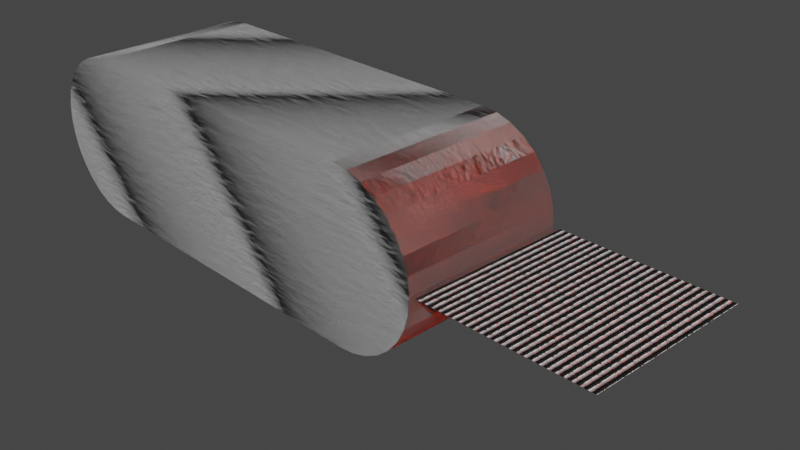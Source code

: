 # Source: LavaProceduralTexture.blend  (saved by Blender 3.6.13; exported with 4.5.12 LTS)
import bpy
from mathutils import Matrix  # noqa: F401  (used for matrix-valued properties, if any)

bpy.ops.wm.read_factory_settings(use_empty=True)
scene = bpy.context.scene
scene.name = 'Scene'

# ---- collections
col_collection = bpy.data.collections.new('Collection'); scene.collection.children.link(col_collection)

# ---- materials (node trees are filled in below, after node groups)
mat_lava = bpy.data.materials.new('Lava')
mat_material_001 = bpy.data.materials.new('Material.001')
mat_material_002 = bpy.data.materials.new('Material.002')

# ---- material node trees
mat_lava.use_nodes = True; mat_lava.node_tree.nodes.clear()
_N = mat_lava.node_tree.nodes; _L = mat_lava.node_tree.links
n0 = _N.new('ShaderNodeOutputMaterial'); n0.name = 'Material Output'; n0.location = (817, 319)
n1 = _N.new('ShaderNodeTexNoise'); n1.name = 'Noise Texture'; n1.location = (-768, 216)
n1.inputs[2].default_value = 2.1
n1.inputs[3].default_value = 8.6
n1.inputs[8].default_value = 7.3
n2 = _N.new('ShaderNodeBsdfPrincipled'); n2.name = 'Principled BSDF'; n2.location = (327, 300)
n2.distribution = 'GGX'
n2.subsurface_method = 'RANDOM_WALK_SKIN'
n2.inputs[2].default_value = 0.5709
n2.inputs[3].default_value = 1.45
n2.inputs[13].default_value = 0.0
n3 = _N.new('ShaderNodeVectorMath'); n3.name = 'Vector Math'; n3.location = (61, 303)
n3.operation = 'MULTIPLY'
n4 = _N.new('ShaderNodeRGB'); n4.name = 'RGB'; n4.location = (-363, 146)
n4.outputs[0].default_value = (0.5, 0.0192, 0.0, 1.0)
n5 = _N.new('ShaderNodeMath'); n5.name = 'Math'; n5.location = (28, -96)
n5.operation = 'MULTIPLY'
n5.inputs[1].default_value = 1000.0
n6 = _N.new('ShaderNodeMath'); n6.name = 'Math.004'; n6.location = (-192, -59)
n6.operation = 'GREATER_THAN'
n6.inputs[1].default_value = 0.04
n7 = _N.new('ShaderNodeTexNoise'); n7.name = 'Musgrave Texture'; n7.location = (-454, 215)
n7.width = 150
n7.noise_type = 'RIDGED_MULTIFRACTAL'
n7.normalize = False
n7.inputs[2].default_value = 30.4
n7.inputs[3].default_value = 14.0
n7.inputs[4].default_value = 0.05643
n7.inputs[5].default_value = 2.9
n7.inputs[7].default_value = 0.0
n8 = _N.new('ShaderNodeTexCoord'); n8.name = 'Texture Coordinate'; n8.location = (-1390, 182)
n9 = _N.new('ShaderNodeVectorMath'); n9.name = 'Vector Math.001'; n9.location = (-988, 69)
n10 = _N.new('ShaderNodeValue'); n10.name = 'Value'; n10.location = (-1428, -156)
n10.outputs[0].default_value = 234.0
n11 = _N.new('ShaderNodeMath'); n11.name = 'Math.001'; n11.location = (-1208, -75)
n11.operation = 'MULTIPLY'
n11.inputs[1].default_value = 0.001
_L.new(n2.outputs[0], n0.inputs[0])
_L.new(n3.outputs[0], n2.inputs[0])
_L.new(n1.outputs[0], n7.inputs[0])
_L.new(n7.outputs[0], n3.inputs[0])
_L.new(n4.outputs[0], n3.inputs[1])
_L.new(n5.outputs[0], n2.inputs[28])
_L.new(n3.outputs[0], n2.inputs[27])
_L.new(n6.outputs[0], n5.inputs[0])
_L.new(n7.outputs[0], n6.inputs[0])
_L.new(n8.outputs[0], n9.inputs[0])
_L.new(n11.outputs[0], n9.inputs[1])
_L.new(n9.outputs[0], n1.inputs[0])
_L.new(n10.outputs[0], n11.inputs[0])
n0.is_active_output = True
mat_material_001.use_nodes = True; mat_material_001.node_tree.nodes.clear()
_N = mat_material_001.node_tree.nodes; _L = mat_material_001.node_tree.links
n0 = _N.new('ShaderNodeBsdfPrincipled'); n0.name = 'Principled BSDF'; n0.location = (126, 300)
n0.distribution = 'GGX'
n0.subsurface_method = 'RANDOM_WALK_SKIN'
n0.inputs[3].default_value = 1.45
n0.inputs[27].default_value = (0.0, 0.0, 0.0, 1.0)
n0.inputs[28].default_value = 1.0
n1 = _N.new('ShaderNodeTexWave'); n1.name = 'Wave Texture'; n1.location = (-626, 324)
n1.inputs[1].default_value = 7.7
n2 = _N.new('ShaderNodeVectorMath'); n2.name = 'Vector Math'; n2.location = (-375, 51)
n3 = _N.new('ShaderNodeTexNoise'); n3.name = 'Noise Texture'; n3.location = (-665, 4)
n3.inputs[2].default_value = 20.5
n4 = _N.new('ShaderNodeOutputMaterial'); n4.name = 'Material Output'; n4.location = (512, 298)
n5 = _N.new('ShaderNodeBump'); n5.name = 'Bump'; n5.location = (-152, 37)
n5.inputs[1].default_value = 0.5
n5.inputs[2].default_value = 1.0
_L.new(n0.outputs[0], n4.inputs[0])
_L.new(n1.outputs[0], n0.inputs[0])
_L.new(n5.outputs[0], n0.inputs[5])
_L.new(n1.outputs[1], n2.inputs[0])
_L.new(n3.outputs[0], n2.inputs[1])
_L.new(n2.outputs[0], n5.inputs[3])
n4.is_active_output = True
mat_material_002.use_nodes = True; mat_material_002.node_tree.nodes.clear()

# ---- world
world_world = bpy.data.worlds.new('World'); scene.world = world_world
world_world.use_nodes = True; world_world.node_tree.nodes.clear()
_N = world_world.node_tree.nodes; _L = world_world.node_tree.links
n0 = _N.new('ShaderNodeOutputWorld'); n0.name = 'World Output'; n0.location = (300, 300)
n1 = _N.new('ShaderNodeBackground'); n1.name = 'Background'; n1.location = (10, 300)
n1.inputs[0].default_value = (0.05088, 0.05088, 0.05088, 1.0)
_L.new(n1.outputs[0], n0.inputs[0])
n0.is_active_output = True
world_world.color = (0.05088, 0.05088, 0.05088)
world_world.use_sun_shadow = False
world_world.sun_shadow_jitter_overblur = 0.0

# ---- cameras
cam_camera = bpy.data.cameras.new('Camera')
cam_camera.clip_end = 100.0
cam_camera.ortho_scale = 7.314

# ---- meshes
me_plane = bpy.data.meshes.new('Plane')
me_plane.from_pydata([(-1.0, -1.0, 0.0), (1.0, -1.0, 0.0), (-1.0, 1.0, 0.0), (1.0, 1.0, 0.0), (-1.0, 0.0, 0.0), (0.0, -1.0, 0.0), (1.0, 0.0, 0.0), (0.0, 1.0, 0.0), (0.0, 0.0, 0.0)], [], [(8, 6, 3, 7), (4, 8, 7, 2), (0, 5, 8, 4), (5, 1, 6, 8)])
_uv = me_plane.uv_layers.new(name='UVMap')
_uv.uv.foreach_set('vector', [0.5, 0.5, 1.0, 0.5, 1.0, 1.0, 0.5, 1.0, 0.0, 0.5, 0.5, 0.5, 0.5, 1.0, 0.0, 1.0, 0.0, 0.0, 0.5, 0.0, 0.5, 0.5, 0.0, 0.5, 0.5, 0.0, 1.0, 0.0, 1.0, 0.5, 0.5, 0.5])
me_plane.materials.append(mat_lava)
me_plane.update()
me_plane_001 = bpy.data.meshes.new('Plane.001')
me_plane_001.from_pydata([(-1.0, -1.0, 0.0), (1.0, -1.0, 0.0), (-1.0, 1.0, 0.0), (1.0, 1.0, 0.0)], [], [(0, 1, 3, 2)])
_uv = me_plane_001.uv_layers.new(name='UVMap')
_uv.uv.foreach_set('vector', [0.0, 0.0, 1.0, 0.0, 1.0, 1.0, 0.0, 1.0])
me_plane_001.materials.append(mat_material_001)
me_plane_001.update()
me_cylinder = bpy.data.meshes.new('Cylinder')
me_cylinder.from_pydata([(0.0, 1.0, -1.0), (0.0, 1.0, 1.0), (0.1951, 0.9808, -1.0), (0.1951, 0.9808, 1.0), (0.3827, 0.9239, -1.0), (0.3827, 0.9239, 1.0), (0.5556, 0.8315, -1.0), (0.5556, 0.8315, 1.0), (0.7071, 0.7071, -1.0), (0.7071, 0.7071, 1.0), (0.8315, 0.5556, -1.0), (0.8315, 0.5556, 1.0), (0.9239, 0.3827, -1.0), (0.9239, 0.3827, 1.0), (0.9808, 0.1951, -1.0), (0.9808, 0.1951, 1.0), (1.0, 0.0, -1.0), (1.0, 0.0, 1.0), (0.9808, -0.1951, -1.0), (0.9808, -0.1951, 1.0), (0.9239, -0.3827, -1.0), (0.9239, -0.3827, 1.0), (0.8315, -0.5556, -1.0), (0.8315, -0.5556, 1.0), (0.7071, -0.7071, -1.0), (0.7071, -0.7071, 1.0), (0.5556, -0.8315, -1.0), (0.5556, -0.8315, 1.0), (0.3827, -0.9239, -1.0), (0.3827, -0.9239, 1.0), (0.1951, -0.9808, -1.0), (0.1951, -0.9808, 1.0), (0.0, -1.0, -1.0), (0.0, -1.0, 1.0), (-4.064, 1.0, 1.0), (-4.064, -1.0, -1.0), (-4.064, -1.0, 1.0), (-4.259, -0.9808, -1.0), (-4.259, -0.9808, 1.0), (-4.446, -0.9239, -1.0), (-4.446, -0.9239, 1.0), (-4.619, -0.8315, -1.0), (-4.619, -0.8315, 1.0), (-4.771, -0.7071, -1.0), (-4.771, -0.7071, 1.0), (-4.895, -0.5556, -1.0), (-4.895, -0.5556, 1.0), (-4.988, -0.3827, -1.0), (-4.988, -0.3827, 1.0), (-5.044, -0.1951, -1.0), (-5.044, -0.1951, 1.0), (-5.064, 0.0, -1.0), (-5.064, 0.0, 1.0), (-5.044, 0.1951, -1.0), (-5.044, 0.1951, 1.0), (-4.988, 0.3827, -1.0), (-4.988, 0.3827, 1.0), (-4.895, 0.5556, -1.0), (-4.895, 0.5556, 1.0), (-4.771, 0.7071, -1.0), (-4.771, 0.7071, 1.0), (-4.619, 0.8315, -1.0), (-4.619, 0.8315, 1.0), (-4.446, 0.9239, -1.0), (-4.446, 0.9239, 1.0), (-4.259, 0.9808, -1.0), (-4.259, 0.9808, 1.0), (-4.057, 0.9994, -1.0)], [], [(2, 3, 5, 4), (4, 5, 7, 6), (6, 7, 9, 8), (8, 9, 11, 10), (10, 11, 13, 12), (12, 13, 15, 14), (14, 15, 17, 16), (16, 17, 19, 18), (18, 19, 21, 20), (20, 21, 23, 22), (22, 23, 25, 24), (24, 25, 27, 26), (26, 27, 29, 28), (28, 29, 31, 30), (30, 31, 33, 32), (3, 1, 33, 31, 29, 27, 25, 23, 21, 19, 17, 15, 13, 11, 9, 7, 5), (35, 36, 38, 37), (37, 38, 40, 39), (39, 40, 42, 41), (41, 42, 44, 43), (43, 44, 46, 45), (45, 46, 48, 47), (47, 48, 50, 49), (49, 50, 52, 51), (51, 52, 54, 53), (53, 54, 56, 55), (55, 56, 58, 57), (57, 58, 60, 59), (59, 60, 62, 61), (61, 62, 64, 63), (63, 64, 66, 65), (1, 34, 36, 33), (66, 34, 67, 65), (36, 34, 66, 64, 62, 60, 58, 56, 54, 52, 50, 48, 46, 44, 42, 40, 38), (32, 33, 36, 35), (35, 67, 0, 32), (3, 2, 0, 1), (2, 4, 6, 8, 10, 12, 14, 16, 18, 20, 22, 24, 26, 28, 30, 32, 0), (35, 37, 39, 41, 43, 45, 47, 49, 51, 53, 55, 57, 59, 61, 63, 65, 67)])
_uv = me_cylinder.uv_layers.new(name='UVMap')
_uv.uv.foreach_set('vector', [0.9688, 0.5, 0.9688, 1.0, 0.9375, 1.0, 0.9375, 0.5, 0.9375, 0.5, 0.9375, 1.0, 0.9062, 1.0, 0.9062, 0.5, 0.9062, 0.5, 0.9062, 1.0, 0.875, 1.0, 0.875, 0.5, 0.875, 0.5, 0.875, 1.0, 0.8438, 1.0, 0.8438, 0.5, 0.8438, 0.5, 0.8438, 1.0, 0.8125, 1.0, 0.8125, 0.5, 0.8125, 0.5, 0.8125, 1.0, 0.7812, 1.0, 0.7812, 0.5, 0.7812, 0.5, 0.7812, 1.0, 0.75, 1.0, 0.75, 0.5, 0.75, 0.5, 0.75, 1.0, 0.7188, 1.0, 0.7188, 0.5, 0.7188, 0.5, 0.7188, 1.0, 0.6875, 1.0, 0.6875, 0.5, 0.6875, 0.5, 0.6875, 1.0, 0.6562, 1.0, 0.6562, 0.5, 0.6562, 0.5, 0.6562, 1.0, 0.625, 1.0, 0.625, 0.5, 0.625, 0.5, 0.625, 1.0, 0.5938, 1.0, 0.5938, 0.5, 0.5938, 0.5, 0.5938, 1.0, 0.5625, 1.0, 0.5625, 0.5, 0.5625, 0.5, 0.5625, 1.0, 0.5312, 1.0, 0.5312, 0.5, 0.5312, 0.5, 0.5312, 1.0, 0.5, 1.0, 0.5, 0.5, 0.2968, 0.4854, 0.25, 0.49, 0.25, 0.01, 0.2968, 0.01461, 0.3418, 0.02827, 0.3833, 0.05045, 0.4197, 0.08029, 0.4496, 0.1167, 0.4717, 0.1582, 0.4854, 0.2032, 0.49, 0.25, 0.4854, 0.2968, 0.4717, 0.3418, 0.4496, 0.3833, 0.4197, 0.4197, 0.3833, 0.4496, 0.3418, 0.4717, 0.5, 0.5, 0.5, 1.0, 0.4688, 1.0, 0.4688, 0.5, 0.4688, 0.5, 0.4688, 1.0, 0.4375, 1.0, 0.4375, 0.5, 0.4375, 0.5, 0.4375, 1.0, 0.4062, 1.0, 0.4062, 0.5, 0.4062, 0.5, 0.4062, 1.0, 0.375, 1.0, 0.375, 0.5, 0.375, 0.5, 0.375, 1.0, 0.3438, 1.0, 0.3438, 0.5, 0.3438, 0.5, 0.3438, 1.0, 0.3125, 1.0, 0.3125, 0.5, 0.3125, 0.5, 0.3125, 1.0, 0.2812, 1.0, 0.2812, 0.5, 0.2812, 0.5, 0.2812, 1.0, 0.25, 1.0, 0.25, 0.5, 0.25, 0.5, 0.25, 1.0, 0.2188, 1.0, 0.2188, 0.5, 0.2188, 0.5, 0.2188, 1.0, 0.1875, 1.0, 0.1875, 0.5, 0.1875, 0.5, 0.1875, 1.0, 0.1562, 1.0, 0.1562, 0.5, 0.1562, 0.5, 0.1562, 1.0, 0.125, 1.0, 0.125, 0.5, 0.125, 0.5, 0.125, 1.0, 0.09375, 1.0, 0.09375, 0.5, 0.09375, 0.5, 0.09375, 1.0, 0.0625, 1.0, 0.0625, 0.5, 0.0625, 0.5, 0.0625, 1.0, 0.03125, 1.0, 0.03125, 0.5, 0.25, 0.49, 0.25, 0.49, 0.25, 0.01, 0.25, 0.01, 0.2032, 0.4854, 0.25, 0.49, 0.0, 0.0, 0.03125, 0.5, 0.25, 0.01, 0.25, 0.49, 0.2032, 0.4854, 0.1582, 0.4717, 0.1167, 0.4496, 0.08029, 0.4197, 0.05045, 0.3833, 0.02827, 0.3418, 0.01461, 0.2968, 0.01, 0.25, 0.01461, 0.2032, 0.02827, 0.1582, 0.05045, 0.1167, 0.08029, 0.08029, 0.1167, 0.05045, 0.1582, 0.02827, 0.2032, 0.01461, 0.5, 0.5, 0.25, 0.01, 0.5, 1.0, 0.5, 0.5, 0.5, 0.5, 0.0, 0.0, 0.0, 0.0, 0.5, 0.5, 0.9688, 1.0, 0.9688, 0.5, 0.0, 0.0, 0.25, 0.49, 0.9688, 0.5, 0.9375, 0.5, 0.9062, 0.5, 0.875, 0.5, 0.8438, 0.5, 0.8125, 0.5, 0.7812, 0.5, 0.75, 0.5, 0.7188, 0.5, 0.6875, 0.5, 0.6562, 0.5, 0.625, 0.5, 0.5938, 0.5, 0.5625, 0.5, 0.5312, 0.5, 0.5, 0.5, 0.0, 0.0, 0.5, 0.5, 0.4688, 0.5, 0.4375, 0.5, 0.4062, 0.5, 0.375, 0.5, 0.3438, 0.5, 0.3125, 0.5, 0.2812, 0.5, 0.25, 0.5, 0.2188, 0.5, 0.1875, 0.5, 0.1562, 0.5, 0.125, 0.5, 0.09375, 0.5, 0.0625, 0.5, 0.03125, 0.5, 0.0, 0.0])
me_cylinder.update()
me_cylinder_001 = bpy.data.meshes.new('Cylinder.001')
me_cylinder_001.from_pydata([(0.0, 1.0, -1.0), (0.0, 1.0, 1.0), (0.1951, 0.9808, -1.0), (0.1951, 0.9808, 1.0), (0.3827, 0.9239, -1.0), (0.3827, 0.9239, 1.0), (0.5556, 0.8315, -1.0), (0.5556, 0.8315, 1.0), (0.7071, 0.7071, -1.0), (0.7071, 0.7071, 1.0), (0.8315, 0.5556, -1.0), (0.8315, 0.5556, 1.0), (0.9239, 0.3827, -1.0), (0.9239, 0.3827, 1.0), (0.9808, 0.1951, -1.0), (0.9808, 0.1951, 1.0), (1.0, 0.0, -1.0), (1.0, 0.0, 1.0), (0.9808, -0.1951, -1.0), (0.9808, -0.1951, 1.0), (0.9239, -0.3827, -1.0), (0.9239, -0.3827, 1.0), (0.8315, -0.5556, -1.0), (0.8315, -0.5556, 1.0), (0.7071, -0.7071, -1.0), (0.7071, -0.7071, 1.0), (0.5556, -0.8315, -1.0), (0.5556, -0.8315, 1.0), (0.3827, -0.9239, -1.0), (0.3827, -0.9239, 1.0), (0.1951, -0.9808, -1.0), (0.1951, -0.9808, 1.0), (0.0, -1.0, -1.0), (0.0, -1.0, 1.0), (-4.064, 1.0, 1.0), (-4.064, -1.0, -1.0), (-4.064, -1.0, 1.0), (-4.259, -0.9808, -1.0), (-4.259, -0.9808, 1.0), (-4.446, -0.9239, -1.0), (-4.446, -0.9239, 1.0), (-4.619, -0.8315, -1.0), (-4.619, -0.8315, 1.0), (-4.771, -0.7071, -1.0), (-4.771, -0.7071, 1.0), (-4.895, -0.5556, -1.0), (-4.895, -0.5556, 1.0), (-4.988, -0.3827, -1.0), (-4.988, -0.3827, 1.0), (-5.044, -0.1951, -1.0), (-5.044, -0.1951, 1.0), (-5.064, 0.0, -1.0), (-5.064, 0.0, 1.0), (-5.044, 0.1951, -1.0), (-5.044, 0.1951, 1.0), (-4.988, 0.3827, -1.0), (-4.988, 0.3827, 1.0), (-4.895, 0.5556, -1.0), (-4.895, 0.5556, 1.0), (-4.771, 0.7071, -1.0), (-4.771, 0.7071, 1.0), (-4.619, 0.8315, -1.0), (-4.619, 0.8315, 1.0), (-4.446, 0.9239, -1.0), (-4.446, 0.9239, 1.0), (-4.259, 0.9808, -1.0), (-4.259, 0.9808, 1.0), (-4.057, 0.9994, -1.0)], [], [(2, 3, 5, 4), (4, 5, 7, 6), (6, 7, 9, 8), (8, 9, 11, 10), (10, 11, 13, 12), (12, 13, 15, 14), (14, 15, 17, 16), (16, 17, 19, 18), (18, 19, 21, 20), (20, 21, 23, 22), (22, 23, 25, 24), (24, 25, 27, 26), (26, 27, 29, 28), (28, 29, 31, 30), (30, 31, 33, 32), (3, 1, 33, 31, 29, 27, 25, 23, 21, 19, 17, 15, 13, 11, 9, 7, 5), (35, 36, 38, 37), (37, 38, 40, 39), (39, 40, 42, 41), (41, 42, 44, 43), (43, 44, 46, 45), (45, 46, 48, 47), (47, 48, 50, 49), (49, 50, 52, 51), (51, 52, 54, 53), (53, 54, 56, 55), (55, 56, 58, 57), (57, 58, 60, 59), (59, 60, 62, 61), (61, 62, 64, 63), (63, 64, 66, 65), (1, 34, 36, 33), (66, 34, 67, 65), (36, 34, 66, 64, 62, 60, 58, 56, 54, 52, 50, 48, 46, 44, 42, 40, 38), (32, 33, 36, 35), (35, 67, 0, 32), (3, 2, 0, 1), (2, 4, 6, 8, 10, 12, 14, 16, 18, 20, 22, 24, 26, 28, 30, 32, 0), (35, 37, 39, 41, 43, 45, 47, 49, 51, 53, 55, 57, 59, 61, 63, 65, 67)])
_uv = me_cylinder_001.uv_layers.new(name='UVMap')
_uv.uv.foreach_set('vector', [0.9688, 0.5, 0.9688, 1.0, 0.9375, 1.0, 0.9375, 0.5, 0.9375, 0.5, 0.9375, 1.0, 0.9062, 1.0, 0.9062, 0.5, 0.9062, 0.5, 0.9062, 1.0, 0.875, 1.0, 0.875, 0.5, 0.875, 0.5, 0.875, 1.0, 0.8438, 1.0, 0.8438, 0.5, 0.8438, 0.5, 0.8438, 1.0, 0.8125, 1.0, 0.8125, 0.5, 0.8125, 0.5, 0.8125, 1.0, 0.7812, 1.0, 0.7812, 0.5, 0.7812, 0.5, 0.7812, 1.0, 0.75, 1.0, 0.75, 0.5, 0.75, 0.5, 0.75, 1.0, 0.7188, 1.0, 0.7188, 0.5, 0.7188, 0.5, 0.7188, 1.0, 0.6875, 1.0, 0.6875, 0.5, 0.6875, 0.5, 0.6875, 1.0, 0.6562, 1.0, 0.6562, 0.5, 0.6562, 0.5, 0.6562, 1.0, 0.625, 1.0, 0.625, 0.5, 0.625, 0.5, 0.625, 1.0, 0.5938, 1.0, 0.5938, 0.5, 0.5938, 0.5, 0.5938, 1.0, 0.5625, 1.0, 0.5625, 0.5, 0.5625, 0.5, 0.5625, 1.0, 0.5312, 1.0, 0.5312, 0.5, 0.5312, 0.5, 0.5312, 1.0, 0.5, 1.0, 0.5, 0.5, 0.2968, 0.4854, 0.25, 0.49, 0.25, 0.01, 0.2968, 0.01461, 0.3418, 0.02827, 0.3833, 0.05045, 0.4197, 0.08029, 0.4496, 0.1167, 0.4717, 0.1582, 0.4854, 0.2032, 0.49, 0.25, 0.4854, 0.2968, 0.4717, 0.3418, 0.4496, 0.3833, 0.4197, 0.4197, 0.3833, 0.4496, 0.3418, 0.4717, 0.5, 0.5, 0.5, 1.0, 0.4688, 1.0, 0.4688, 0.5, 0.4688, 0.5, 0.4688, 1.0, 0.4375, 1.0, 0.4375, 0.5, 0.4375, 0.5, 0.4375, 1.0, 0.4062, 1.0, 0.4062, 0.5, 0.4062, 0.5, 0.4062, 1.0, 0.375, 1.0, 0.375, 0.5, 0.375, 0.5, 0.375, 1.0, 0.3438, 1.0, 0.3438, 0.5, 0.3438, 0.5, 0.3438, 1.0, 0.3125, 1.0, 0.3125, 0.5, 0.3125, 0.5, 0.3125, 1.0, 0.2812, 1.0, 0.2812, 0.5, 0.2812, 0.5, 0.2812, 1.0, 0.25, 1.0, 0.25, 0.5, 0.25, 0.5, 0.25, 1.0, 0.2188, 1.0, 0.2188, 0.5, 0.2188, 0.5, 0.2188, 1.0, 0.1875, 1.0, 0.1875, 0.5, 0.1875, 0.5, 0.1875, 1.0, 0.1562, 1.0, 0.1562, 0.5, 0.1562, 0.5, 0.1562, 1.0, 0.125, 1.0, 0.125, 0.5, 0.125, 0.5, 0.125, 1.0, 0.09375, 1.0, 0.09375, 0.5, 0.09375, 0.5, 0.09375, 1.0, 0.0625, 1.0, 0.0625, 0.5, 0.0625, 0.5, 0.0625, 1.0, 0.03125, 1.0, 0.03125, 0.5, 0.25, 0.49, 0.25, 0.49, 0.25, 0.01, 0.25, 0.01, 0.2032, 0.4854, 0.25, 0.49, 0.0, 0.0, 0.03125, 0.5, 0.25, 0.01, 0.25, 0.49, 0.2032, 0.4854, 0.1582, 0.4717, 0.1167, 0.4496, 0.08029, 0.4197, 0.05045, 0.3833, 0.02827, 0.3418, 0.01461, 0.2968, 0.01, 0.25, 0.01461, 0.2032, 0.02827, 0.1582, 0.05045, 0.1167, 0.08029, 0.08029, 0.1167, 0.05045, 0.1582, 0.02827, 0.2032, 0.01461, 0.5, 0.5, 0.25, 0.01, 0.5, 1.0, 0.5, 0.5, 0.5, 0.5, 0.0, 0.0, 0.0, 0.0, 0.5, 0.5, 0.9688, 1.0, 0.9688, 0.5, 0.0, 0.0, 0.25, 0.49, 0.9688, 0.5, 0.9375, 0.5, 0.9062, 0.5, 0.875, 0.5, 0.8438, 0.5, 0.8125, 0.5, 0.7812, 0.5, 0.75, 0.5, 0.7188, 0.5, 0.6875, 0.5, 0.6562, 0.5, 0.625, 0.5, 0.5938, 0.5, 0.5625, 0.5, 0.5312, 0.5, 0.5, 0.5, 0.0, 0.0, 0.5, 0.5, 0.4688, 0.5, 0.4375, 0.5, 0.4062, 0.5, 0.375, 0.5, 0.3438, 0.5, 0.3125, 0.5, 0.2812, 0.5, 0.25, 0.5, 0.2188, 0.5, 0.1875, 0.5, 0.1562, 0.5, 0.125, 0.5, 0.09375, 0.5, 0.0625, 0.5, 0.03125, 0.5, 0.0, 0.0])
me_cylinder_001.materials.append(mat_material_002)
me_cylinder_001.update()
me_cylinder_002 = bpy.data.meshes.new('Cylinder.002')
me_cylinder_002.from_pydata([(0.0, 1.0, -1.0), (0.0, 1.0, 1.0), (0.1951, 0.9808, -1.0), (0.1951, 0.9808, 1.0), (0.3827, 0.9239, -1.0), (0.3827, 0.9239, 1.0), (0.5556, 0.8315, -1.0), (0.5556, 0.8315, 1.0), (0.7071, 0.7071, -1.0), (0.7071, 0.7071, 1.0), (0.8315, 0.5556, -1.0), (0.8315, 0.5556, 1.0), (0.9239, 0.3827, -1.0), (0.9239, 0.3827, 1.0), (0.9808, 0.1951, -1.0), (0.9808, 0.1951, 1.0), (1.0, 0.0, -1.0), (1.0, 0.0, 1.0), (0.9808, -0.1951, -1.0), (0.9808, -0.1951, 1.0), (0.9239, -0.3827, -1.0), (0.9239, -0.3827, 1.0), (0.8315, -0.5556, -1.0), (0.8315, -0.5556, 1.0), (0.7071, -0.7071, -1.0), (0.7071, -0.7071, 1.0), (0.5556, -0.8315, -1.0), (0.5556, -0.8315, 1.0), (0.3827, -0.9239, -1.0), (0.3827, -0.9239, 1.0), (0.1951, -0.9808, -1.0), (0.1951, -0.9808, 1.0), (0.0, -1.0, -1.0), (0.0, -1.0, 1.0), (-4.064, 1.0, 1.0), (-4.064, -1.0, -1.0), (-4.064, -1.0, 1.0), (-4.259, -0.9808, -1.0), (-4.259, -0.9808, 1.0), (-4.446, -0.9239, -1.0), (-4.446, -0.9239, 1.0), (-4.619, -0.8315, -1.0), (-4.619, -0.8315, 1.0), (-4.771, -0.7071, -1.0), (-4.771, -0.7071, 1.0), (-4.895, -0.5556, -1.0), (-4.895, -0.5556, 1.0), (-4.988, -0.3827, -1.0), (-4.988, -0.3827, 1.0), (-5.044, -0.1951, -1.0), (-5.044, -0.1951, 1.0), (-5.064, 0.0, -1.0), (-5.064, 0.0, 1.0), (-5.044, 0.1951, -1.0), (-5.044, 0.1951, 1.0), (-4.988, 0.3827, -1.0), (-4.988, 0.3827, 1.0), (-4.895, 0.5556, -1.0), (-4.895, 0.5556, 1.0), (-4.771, 0.7071, -1.0), (-4.771, 0.7071, 1.0), (-4.619, 0.8315, -1.0), (-4.619, 0.8315, 1.0), (-4.446, 0.9239, -1.0), (-4.446, 0.9239, 1.0), (-4.259, 0.9808, -1.0), (-4.259, 0.9808, 1.0), (-4.057, 0.9994, -1.0)], [], [(2, 3, 5, 4), (4, 5, 7, 6), (6, 7, 9, 8), (8, 9, 11, 10), (10, 11, 13, 12), (12, 13, 15, 14), (14, 15, 17, 16), (16, 17, 19, 18), (18, 19, 21, 20), (20, 21, 23, 22), (22, 23, 25, 24), (24, 25, 27, 26), (26, 27, 29, 28), (28, 29, 31, 30), (30, 31, 33, 32), (3, 1, 33, 31, 29, 27, 25, 23, 21, 19, 17, 15, 13, 11, 9, 7, 5), (35, 36, 38, 37), (37, 38, 40, 39), (39, 40, 42, 41), (41, 42, 44, 43), (43, 44, 46, 45), (45, 46, 48, 47), (47, 48, 50, 49), (49, 50, 52, 51), (51, 52, 54, 53), (53, 54, 56, 55), (55, 56, 58, 57), (57, 58, 60, 59), (59, 60, 62, 61), (61, 62, 64, 63), (63, 64, 66, 65), (1, 34, 36, 33), (66, 34, 67, 65), (36, 34, 66, 64, 62, 60, 58, 56, 54, 52, 50, 48, 46, 44, 42, 40, 38), (32, 33, 36, 35), (35, 67, 0, 32), (3, 2, 0, 1), (2, 4, 6, 8, 10, 12, 14, 16, 18, 20, 22, 24, 26, 28, 30, 32, 0), (35, 37, 39, 41, 43, 45, 47, 49, 51, 53, 55, 57, 59, 61, 63, 65, 67)])
_uv = me_cylinder_002.uv_layers.new(name='UVMap')
_uv.uv.foreach_set('vector', [0.9688, 0.5, 0.9688, 1.0, 0.9375, 1.0, 0.9375, 0.5, 0.9375, 0.5, 0.9375, 1.0, 0.9062, 1.0, 0.9062, 0.5, 0.9062, 0.5, 0.9062, 1.0, 0.875, 1.0, 0.875, 0.5, 0.875, 0.5, 0.875, 1.0, 0.8438, 1.0, 0.8438, 0.5, 0.8438, 0.5, 0.8438, 1.0, 0.8125, 1.0, 0.8125, 0.5, 0.8125, 0.5, 0.8125, 1.0, 0.7812, 1.0, 0.7812, 0.5, 0.7812, 0.5, 0.7812, 1.0, 0.75, 1.0, 0.75, 0.5, 0.75, 0.5, 0.75, 1.0, 0.7188, 1.0, 0.7188, 0.5, 0.7188, 0.5, 0.7188, 1.0, 0.6875, 1.0, 0.6875, 0.5, 0.6875, 0.5, 0.6875, 1.0, 0.6562, 1.0, 0.6562, 0.5, 0.6562, 0.5, 0.6562, 1.0, 0.625, 1.0, 0.625, 0.5, 0.625, 0.5, 0.625, 1.0, 0.5938, 1.0, 0.5938, 0.5, 0.5938, 0.5, 0.5938, 1.0, 0.5625, 1.0, 0.5625, 0.5, 0.5625, 0.5, 0.5625, 1.0, 0.5312, 1.0, 0.5312, 0.5, 0.5312, 0.5, 0.5312, 1.0, 0.5, 1.0, 0.5, 0.5, 0.2968, 0.4854, 0.25, 0.49, 0.25, 0.01, 0.2968, 0.01461, 0.3418, 0.02827, 0.3833, 0.05045, 0.4197, 0.08029, 0.4496, 0.1167, 0.4717, 0.1582, 0.4854, 0.2032, 0.49, 0.25, 0.4854, 0.2968, 0.4717, 0.3418, 0.4496, 0.3833, 0.4197, 0.4197, 0.3833, 0.4496, 0.3418, 0.4717, 0.5, 0.5, 0.5, 1.0, 0.4688, 1.0, 0.4688, 0.5, 0.4688, 0.5, 0.4688, 1.0, 0.4375, 1.0, 0.4375, 0.5, 0.4375, 0.5, 0.4375, 1.0, 0.4062, 1.0, 0.4062, 0.5, 0.4062, 0.5, 0.4062, 1.0, 0.375, 1.0, 0.375, 0.5, 0.375, 0.5, 0.375, 1.0, 0.3438, 1.0, 0.3438, 0.5, 0.3438, 0.5, 0.3438, 1.0, 0.3125, 1.0, 0.3125, 0.5, 0.3125, 0.5, 0.3125, 1.0, 0.2812, 1.0, 0.2812, 0.5, 0.2812, 0.5, 0.2812, 1.0, 0.25, 1.0, 0.25, 0.5, 0.25, 0.5, 0.25, 1.0, 0.2188, 1.0, 0.2188, 0.5, 0.2188, 0.5, 0.2188, 1.0, 0.1875, 1.0, 0.1875, 0.5, 0.1875, 0.5, 0.1875, 1.0, 0.1562, 1.0, 0.1562, 0.5, 0.1562, 0.5, 0.1562, 1.0, 0.125, 1.0, 0.125, 0.5, 0.125, 0.5, 0.125, 1.0, 0.09375, 1.0, 0.09375, 0.5, 0.09375, 0.5, 0.09375, 1.0, 0.0625, 1.0, 0.0625, 0.5, 0.0625, 0.5, 0.0625, 1.0, 0.03125, 1.0, 0.03125, 0.5, 0.25, 0.49, 0.25, 0.49, 0.25, 0.01, 0.25, 0.01, 0.2032, 0.4854, 0.25, 0.49, 0.0, 0.0, 0.03125, 0.5, 0.25, 0.01, 0.25, 0.49, 0.2032, 0.4854, 0.1582, 0.4717, 0.1167, 0.4496, 0.08029, 0.4197, 0.05045, 0.3833, 0.02827, 0.3418, 0.01461, 0.2968, 0.01, 0.25, 0.01461, 0.2032, 0.02827, 0.1582, 0.05045, 0.1167, 0.08029, 0.08029, 0.1167, 0.05045, 0.1582, 0.02827, 0.2032, 0.01461, 0.5, 0.5, 0.25, 0.01, 0.5, 1.0, 0.5, 0.5, 0.5, 0.5, 0.0, 0.0, 0.0, 0.0, 0.5, 0.5, 0.9688, 1.0, 0.9688, 0.5, 0.0, 0.0, 0.25, 0.49, 0.9688, 0.5, 0.9375, 0.5, 0.9062, 0.5, 0.875, 0.5, 0.8438, 0.5, 0.8125, 0.5, 0.7812, 0.5, 0.75, 0.5, 0.7188, 0.5, 0.6875, 0.5, 0.6562, 0.5, 0.625, 0.5, 0.5938, 0.5, 0.5625, 0.5, 0.5312, 0.5, 0.5, 0.5, 0.0, 0.0, 0.5, 0.5, 0.4688, 0.5, 0.4375, 0.5, 0.4062, 0.5, 0.375, 0.5, 0.3438, 0.5, 0.3125, 0.5, 0.2812, 0.5, 0.25, 0.5, 0.2188, 0.5, 0.1875, 0.5, 0.1562, 0.5, 0.125, 0.5, 0.09375, 0.5, 0.0625, 0.5, 0.03125, 0.5, 0.0, 0.0])
me_cylinder_002.materials.append(mat_lava)
me_cylinder_002.update()

# ---- objects
ob_camera = bpy.data.objects.new('Camera', cam_camera)
ob_plane = bpy.data.objects.new('Plane', me_plane)
ob_plane_001 = bpy.data.objects.new('Plane.001', me_plane_001)
ob_materialconveyorbelt = bpy.data.objects.new('MaterialConveyorBelt', me_cylinder)
ob_materialconveyorbelt_001 = bpy.data.objects.new('MaterialConveyorBelt.001', me_cylinder_001)
ob_materialconveyorbelt_002 = bpy.data.objects.new('MaterialConveyorBelt.002', me_cylinder_002)
_N = mat_material_002.node_tree.nodes; _L = mat_material_002.node_tree.links
n0 = _N.new('ShaderNodeVectorMath'); n0.name = 'Vector Math'; n0.location = (-375, 51)
n1 = _N.new('ShaderNodeTexNoise'); n1.name = 'Noise Texture'; n1.location = (-665, 4)
n1.inputs[2].default_value = 20.5
n2 = _N.new('ShaderNodeBump'); n2.name = 'Bump'; n2.location = (-152, 37)
n2.inputs[1].default_value = 0.5
n2.inputs[2].default_value = 1.0
n3 = _N.new('ShaderNodeBsdfPrincipled'); n3.name = 'Principled BSDF'; n3.location = (55, 356)
n3.distribution = 'GGX'
n3.subsurface_method = 'RANDOM_WALK_SKIN'
n3.inputs[3].default_value = 1.45
n3.inputs[27].default_value = (0.0, 0.0, 0.0, 1.0)
n3.inputs[28].default_value = 1.0
n4 = _N.new('ShaderNodeOutputMaterial'); n4.name = 'Material Output'; n4.location = (860, 354)
n5 = _N.new('ShaderNodeTexCoord'); n5.name = 'Texture Coordinate'; n5.location = (-1075, 195)
n5.object = ob_materialconveyorbelt_001
n6 = _N.new('ShaderNodeTexWave'); n6.name = 'Wave Texture'; n6.location = (-668, 338)
n6.inputs[1].default_value = 7.7
n7 = _N.new('ShaderNodeVectorMath'); n7.name = 'Vector Math.001'; n7.location = (-889, 108)
n7.operation = 'MULTIPLY'
n8 = _N.new('ShaderNodeValue'); n8.name = 'Value'; n8.location = (-1089, -134)
n8.outputs[0].default_value = 234.0
_L.new(n3.outputs[0], n4.inputs[0])
_L.new(n6.outputs[0], n3.inputs[0])
_L.new(n2.outputs[0], n3.inputs[5])
_L.new(n6.outputs[1], n0.inputs[0])
_L.new(n1.outputs[0], n0.inputs[1])
_L.new(n0.outputs[0], n2.inputs[3])
_L.new(n5.outputs[0], n7.inputs[0])
_L.new(n7.outputs[0], n6.inputs[0])
_L.new(n8.outputs[0], n7.inputs[1])
n4.is_active_output = True

# ---- transforms, parenting, visibility, modifiers, constraints
ob_camera.location = (7.359, -6.926, 4.958)
ob_camera.rotation_euler = (1.109, 0.0, 0.8149)
ob_camera.lock_rotations_4d = False
ob_camera.empty_display_type = 'ARROWS'
ob_camera.color = (0.0, 0.0, 0.0, 0.0)
ob_camera.display_type = 'WIRE'
ob_camera.lineart.crease_threshold = 0.0
ob_plane.location = (5.927, 0.009081, 0.0)
ob_plane.scale = (1.017, 1.017, 1.017)
ob_plane_001.location = (2.271, 0.0, 0.0)
ob_materialconveyorbelt.location = (12.28, 0.0, 0.0)
ob_materialconveyorbelt.rotation_euler = (-1.553, -0.0, 0.0)
ob_materialconveyorbelt_001.location = (0.1876, 0.003029, 0.0)
ob_materialconveyorbelt_001.rotation_euler = (-1.553, -0.0, 0.0)
ob_materialconveyorbelt_002.location = (12.28, 3.372, 0.0)
ob_materialconveyorbelt_002.rotation_euler = (-1.553, -0.0, 0.0)

# ---- collection membership
col_collection.objects.link(ob_camera)
col_collection.objects.link(ob_plane)
col_collection.objects.link(ob_plane_001)
col_collection.objects.link(ob_materialconveyorbelt)
col_collection.objects.link(ob_materialconveyorbelt_001)
col_collection.objects.link(ob_materialconveyorbelt_002)

# ---- scene / render settings (as saved in the file)
scene.camera = ob_camera
scene.frame_start = 1; scene.frame_end = 250; scene.frame_set(234)
scene.render.engine = 'CYCLES'
scene.render.image_settings.file_format = 'FFMPEG'
scene.render.image_settings.color_mode = 'RGB'
scene.cycles.sampling_pattern = 'TABULATED_SOBOL'
scene.view_settings.view_transform = 'Filmic'
bpy.context.view_layer.update()

# ---- added for rendering (the .blend has no usable light): sun
light_auto_sun = bpy.data.lights.new('AutoSun', 'SUN')
light_auto_sun.energy = 3.0
light_auto_sun.angle = 0.0523599
ob_auto_sun = bpy.data.objects.new('AutoSun', light_auto_sun)
scene.collection.objects.link(ob_auto_sun)
ob_auto_sun.rotation_euler = (0.872665, 0.174533, 0.523599)
bpy.context.view_layer.update()
